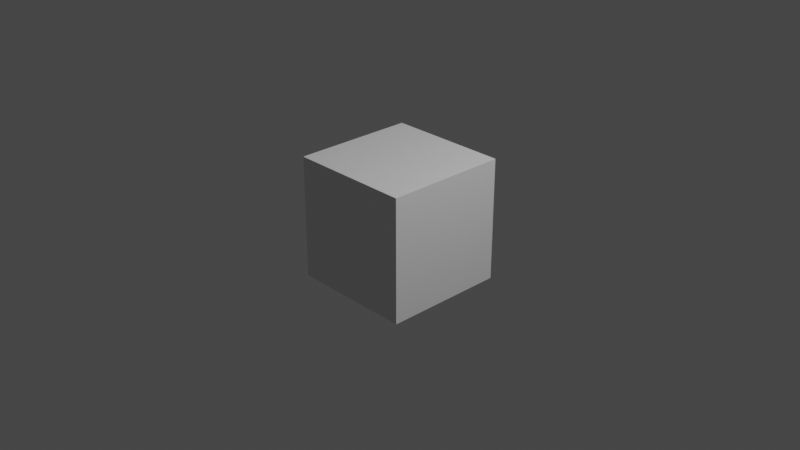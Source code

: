 # Source: FrameConstruction.blend  (saved by Blender 3.6.13; exported with 4.5.12 LTS)
import bpy
from mathutils import Matrix  # noqa: F401  (used for matrix-valued properties, if any)

bpy.ops.wm.read_factory_settings(use_empty=True)
scene = bpy.context.scene
scene.name = 'Scene'

# ---- collections
col_collection = bpy.data.collections.new('Collection'); scene.collection.children.link(col_collection)

# ---- materials (node trees are filled in below, after node groups)
mat_material = bpy.data.materials.new('Material')
mat_material.alpha_threshold = 0.0
mat_material.use_transparent_shadow = False
mat_material.roughness = 0.5
mat_material.line_color = (0.0, 0.0, 0.0, 1.0)

# ---- material node trees
mat_material.use_nodes = True; mat_material.node_tree.nodes.clear()
_N = mat_material.node_tree.nodes; _L = mat_material.node_tree.links
n0 = _N.new('ShaderNodeOutputMaterial'); n0.name = 'Material Output'; n0.location = (300, 300)
n1 = _N.new('ShaderNodeBsdfPrincipled'); n1.name = 'Principled BSDF'; n1.location = (10, 300)
n1.distribution = 'GGX'
n1.subsurface_method = 'RANDOM_WALK_SKIN'
n1.inputs[3].default_value = 1.45
n1.inputs[27].default_value = (0.0, 0.0, 0.0, 1.0)
n1.inputs[28].default_value = 1.0
_L.new(n1.outputs[0], n0.inputs[0])
n0.is_active_output = True

# ---- world
world_world = bpy.data.worlds.new('World'); scene.world = world_world
world_world.use_nodes = True; world_world.node_tree.nodes.clear()
_N = world_world.node_tree.nodes; _L = world_world.node_tree.links
n0 = _N.new('ShaderNodeOutputWorld'); n0.name = 'World Output'; n0.location = (300, 300)
n1 = _N.new('ShaderNodeBackground'); n1.name = 'Background'; n1.location = (10, 300)
n1.inputs[0].default_value = (0.05088, 0.05088, 0.05088, 1.0)
_L.new(n1.outputs[0], n0.inputs[0])
n0.is_active_output = True
world_world.color = (0.05088, 0.05088, 0.05088)
world_world.use_sun_shadow = False
world_world.sun_shadow_jitter_overblur = 0.0

# ---- cameras
cam_camera = bpy.data.cameras.new('Camera')
cam_camera.clip_end = 100.0
cam_camera.ortho_scale = 7.314

# ---- lights
light_light = bpy.data.lights.new('Light', 'POINT')
light_light.transmission_factor = 0.0
light_light.energy = 1000.0
light_light.shadow_soft_size = 0.1
light_light.shadow_maximum_resolution = 0.006
light_light.use_absolute_resolution = True

# ---- meshes
me_cube = bpy.data.meshes.new('Cube')
me_cube.from_pydata([(1.0, 1.0, 1.0), (1.0, 1.0, -1.0), (1.0, -1.0, 1.0), (1.0, -1.0, -1.0), (-1.0, 1.0, 1.0), (-1.0, 1.0, -1.0), (-1.0, -1.0, 1.0), (-1.0, -1.0, -1.0)], [], [(0, 4, 6, 2), (3, 2, 6, 7), (7, 6, 4, 5), (5, 1, 3, 7), (1, 0, 2, 3), (5, 4, 0, 1)])
_uv = me_cube.uv_layers.new(name='UVMap')
_uv.uv.foreach_set('vector', [0.625, 0.5, 0.875, 0.5, 0.875, 0.75, 0.625, 0.75, 0.375, 0.75, 0.625, 0.75, 0.625, 1.0, 0.375, 1.0, 0.375, 0.0, 0.625, 0.0, 0.625, 0.25, 0.375, 0.25, 0.125, 0.5, 0.375, 0.5, 0.375, 0.75, 0.125, 0.75, 0.375, 0.5, 0.625, 0.5, 0.625, 0.75, 0.375, 0.75, 0.375, 0.25, 0.625, 0.25, 0.625, 0.5, 0.375, 0.5])
me_cube.materials.append(mat_material)
me_cube.use_mirror_vertex_groups = False
me_cube.update()

# ---- objects
ob_cube = bpy.data.objects.new('Cube', me_cube)
ob_light = bpy.data.objects.new('Light', light_light)
ob_camera = bpy.data.objects.new('Camera', cam_camera)

# ---- transforms, parenting, visibility, modifiers, constraints
ob_cube.location = (0.0, 0.0, 0.0)
ob_cube.scale = (0.6699, 0.6699, 0.6699)
ob_cube.lock_rotations_4d = False
ob_cube.empty_display_type = 'ARROWS'
ob_cube.lineart.crease_threshold = 0.0
ob_light.location = (4.076, 1.005, 5.904)
ob_light.rotation_euler = (0.6503, 0.05522, 1.866)
ob_light.lock_rotations_4d = False
ob_light.empty_display_type = 'ARROWS'
ob_light.color = (0.0, 0.0, 0.0, 0.0)
ob_light.lineart.crease_threshold = 0.0
ob_camera.location = (7.359, -6.926, 4.958)
ob_camera.rotation_euler = (1.109, 0.0, 0.8149)
ob_camera.lock_rotations_4d = False
ob_camera.empty_display_type = 'ARROWS'
ob_camera.color = (0.0, 0.0, 0.0, 0.0)
ob_camera.display_type = 'WIRE'
ob_camera.lineart.crease_threshold = 0.0

# ---- collection membership
col_collection.objects.link(ob_cube)
col_collection.objects.link(ob_light)
col_collection.objects.link(ob_camera)

# ---- scene / render settings (as saved in the file)
scene.camera = ob_camera
scene.frame_start = 1; scene.frame_end = 250; scene.frame_set(1)
scene.render.engine = 'BLENDER_EEVEE_NEXT'
scene.cycles.sampling_pattern = 'TABULATED_SOBOL'
scene.view_settings.view_transform = 'Filmic'
bpy.context.view_layer.update()
